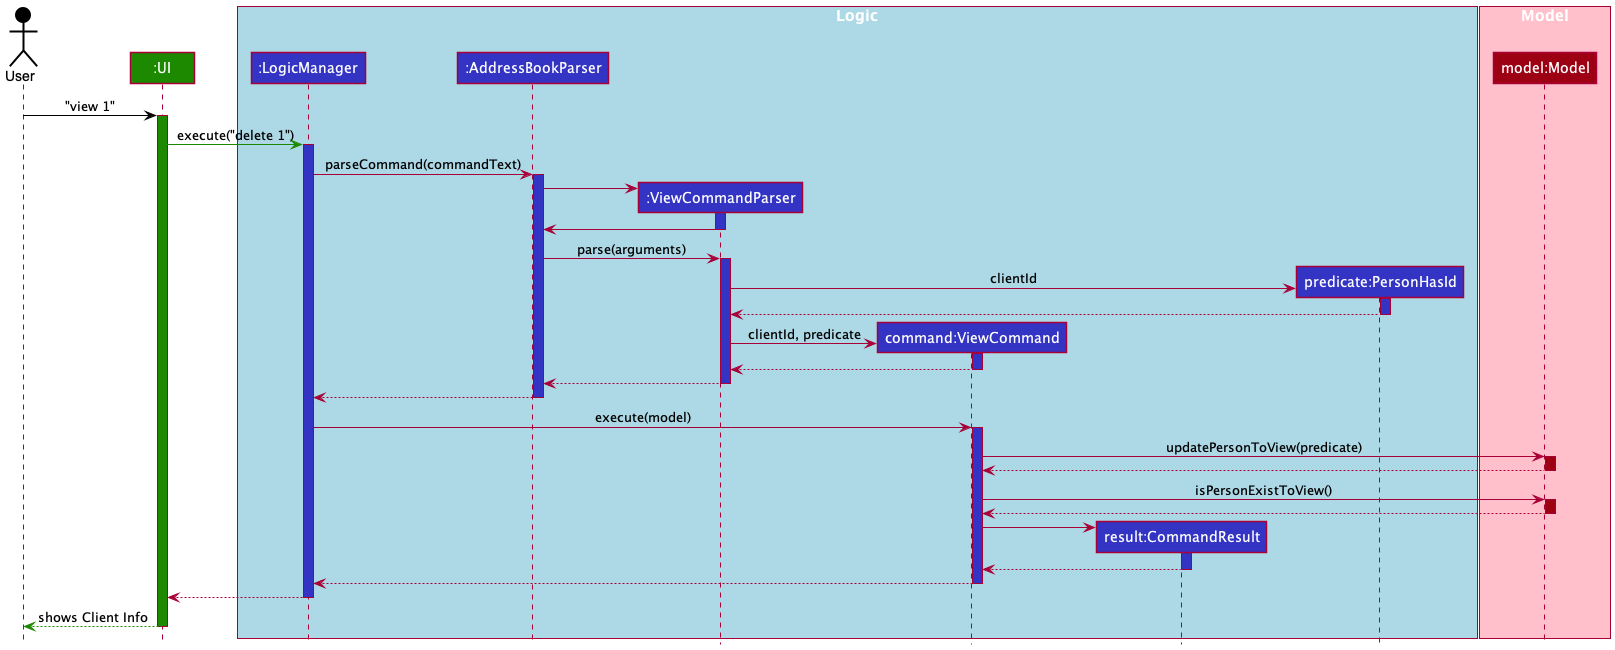

The diagram above was rendered by PlantUML. Its source (embedded in the PNG):
@startuml
!include style.puml

Actor User as user USER_COLOR
Participant ":UI" as ui UI_COLOR

box "Logic" #LightBlue
Participant ":LogicManager" as logic LOGIC_COLOR
Participant ":AddressBookParser" as abp LOGIC_COLOR
Participant ":ViewCommandParser" as fcp LOGIC_COLOR
Participant "command:ViewCommand" as fc LOGIC_COLOR
Participant "result:CommandResult" as cr LOGIC_COLOR
Participant "predicate:PersonHasId" as pckp LOGIC_COLOR
end box
box "Model" #Pink
Participant "model:Model" as model MODEL_COLOR
end box

user -[USER_COLOR]> ui : "view 1"
activate ui UI_COLOR

ui -[UI_COLOR]> logic : execute("delete 1")
activate logic LOGIC_COLOR

logic -> abp ++: parseCommand(commandText)
activate abp LOGIC_COLOR

create fcp
abp -> fcp
activate fcp LOGIC_COLOR
fcp -> abp
deactivate fcp

abp -> fcp ++: parse(arguments)
activate fcp LOGIC_COLOR

create pckp
fcp -> pckp ++: clientId
activate pckp LOGIC_COLOR
pckp --> fcp --:
deactivate pckp

create fc
fcp -> fc ++: clientId, predicate
activate fc LOGIC_COLOR
fc --> fcp --
deactivate fc

fcp --> abp --
deactivate fcp

abp --> logic --
deactivate abp

logic -> fc ++: execute(model)
activate fc LOGIC_COLOR

fc -> model ++: updatePersonToView(predicate)
activate model MODEL_COLOR
model --> fc --:
deactivate model

fc -> model ++: isPersonExistToView()
activate model MODEL_COLOR
model --> fc --:
deactivate model

create cr
fc -> cr ++:
activate cr LOGIC_COLOR
cr --> fc --:
deactivate cr

fc --> logic --
deactivate fc

logic --> ui
deactivate logic

ui--[UI_COLOR]> user: shows Client Info
deactivate ui

@enduml